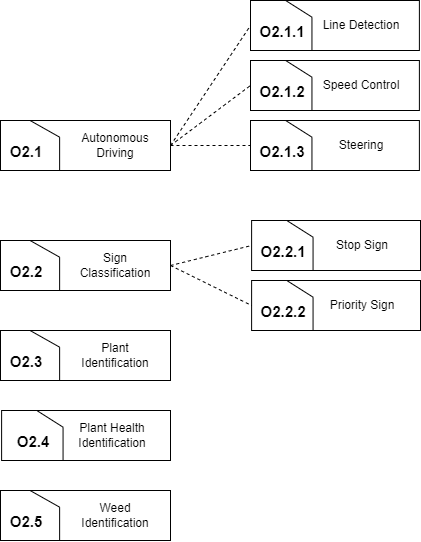

The diagram above was exported from draw.io. Its source (the exported page's mxGraphModel, read from the mxfile embedded in the PNG):
<mxGraphModel dx="1009" dy="589" grid="1" gridSize="10" guides="1" tooltips="1" connect="1" arrows="1" fold="1" page="1" pageScale="1" pageWidth="850" pageHeight="1100" math="0" shadow="0">
  <root>
    <mxCell id="0" />
    <mxCell id="1" parent="0" />
    <mxCell id="SX5e8RyfGQxXtwhhNPlG-6" value="" style="group" vertex="1" connectable="0" parent="1">
      <mxGeometry x="210" y="530" width="170" height="50" as="geometry" />
    </mxCell>
    <mxCell id="SX5e8RyfGQxXtwhhNPlG-1" value="" style="rounded=0;whiteSpace=wrap;html=1;" vertex="1" parent="SX5e8RyfGQxXtwhhNPlG-6">
      <mxGeometry width="170" height="50" as="geometry" />
    </mxCell>
    <mxCell id="SX5e8RyfGQxXtwhhNPlG-4" value="" style="group" vertex="1" connectable="0" parent="SX5e8RyfGQxXtwhhNPlG-6">
      <mxGeometry x="29.565217391304348" width="29.565217391304348" height="50" as="geometry" />
    </mxCell>
    <mxCell id="SX5e8RyfGQxXtwhhNPlG-2" value="" style="endArrow=none;html=1;rounded=0;" edge="1" parent="SX5e8RyfGQxXtwhhNPlG-4">
      <mxGeometry width="50" height="50" relative="1" as="geometry">
        <mxPoint x="29.565217391304348" y="50" as="sourcePoint" />
        <mxPoint x="29.565217391304348" y="16.666666666666668" as="targetPoint" />
      </mxGeometry>
    </mxCell>
    <mxCell id="SX5e8RyfGQxXtwhhNPlG-3" value="" style="endArrow=none;html=1;rounded=0;" edge="1" parent="SX5e8RyfGQxXtwhhNPlG-4">
      <mxGeometry width="50" height="50" relative="1" as="geometry">
        <mxPoint as="sourcePoint" />
        <mxPoint x="29.565217391304348" y="16.666666666666668" as="targetPoint" />
      </mxGeometry>
    </mxCell>
    <mxCell id="SX5e8RyfGQxXtwhhNPlG-7" value="O2.3" style="text;strokeColor=none;align=center;fillColor=none;html=1;verticalAlign=middle;whiteSpace=wrap;rounded=0;fontStyle=1;fontSize=15;" vertex="1" parent="SX5e8RyfGQxXtwhhNPlG-4">
      <mxGeometry x="-14.782608695652174" y="22.22222222222222" width="22.17391304347826" height="16.666666666666668" as="geometry" />
    </mxCell>
    <mxCell id="SX5e8RyfGQxXtwhhNPlG-8" value="Plant Identification" style="text;strokeColor=none;align=center;fillColor=none;html=1;verticalAlign=middle;whiteSpace=wrap;rounded=0;" vertex="1" parent="SX5e8RyfGQxXtwhhNPlG-6">
      <mxGeometry x="70" y="10" width="90" height="30" as="geometry" />
    </mxCell>
    <mxCell id="SX5e8RyfGQxXtwhhNPlG-9" value="" style="group" vertex="1" connectable="0" parent="1">
      <mxGeometry x="210" y="690" width="170" height="50" as="geometry" />
    </mxCell>
    <mxCell id="SX5e8RyfGQxXtwhhNPlG-10" value="" style="rounded=0;whiteSpace=wrap;html=1;" vertex="1" parent="SX5e8RyfGQxXtwhhNPlG-9">
      <mxGeometry width="170" height="50" as="geometry" />
    </mxCell>
    <mxCell id="SX5e8RyfGQxXtwhhNPlG-11" value="" style="group" vertex="1" connectable="0" parent="SX5e8RyfGQxXtwhhNPlG-9">
      <mxGeometry x="29.565217391304348" width="29.565217391304348" height="50" as="geometry" />
    </mxCell>
    <mxCell id="SX5e8RyfGQxXtwhhNPlG-12" value="" style="endArrow=none;html=1;rounded=0;" edge="1" parent="SX5e8RyfGQxXtwhhNPlG-11">
      <mxGeometry width="50" height="50" relative="1" as="geometry">
        <mxPoint x="29.565217391304348" y="50" as="sourcePoint" />
        <mxPoint x="29.565217391304348" y="16.666666666666668" as="targetPoint" />
      </mxGeometry>
    </mxCell>
    <mxCell id="SX5e8RyfGQxXtwhhNPlG-13" value="" style="endArrow=none;html=1;rounded=0;" edge="1" parent="SX5e8RyfGQxXtwhhNPlG-11">
      <mxGeometry width="50" height="50" relative="1" as="geometry">
        <mxPoint as="sourcePoint" />
        <mxPoint x="29.565217391304348" y="16.666666666666668" as="targetPoint" />
      </mxGeometry>
    </mxCell>
    <mxCell id="SX5e8RyfGQxXtwhhNPlG-14" value="O2.5" style="text;strokeColor=none;align=center;fillColor=none;html=1;verticalAlign=middle;whiteSpace=wrap;rounded=0;fontStyle=1;fontSize=15;" vertex="1" parent="SX5e8RyfGQxXtwhhNPlG-11">
      <mxGeometry x="-14.782608695652174" y="22.22222222222222" width="22.17391304347826" height="16.666666666666668" as="geometry" />
    </mxCell>
    <mxCell id="SX5e8RyfGQxXtwhhNPlG-15" value="Weed Identification" style="text;strokeColor=none;align=center;fillColor=none;html=1;verticalAlign=middle;whiteSpace=wrap;rounded=0;" vertex="1" parent="SX5e8RyfGQxXtwhhNPlG-9">
      <mxGeometry x="70" y="10" width="90" height="30" as="geometry" />
    </mxCell>
    <mxCell id="SX5e8RyfGQxXtwhhNPlG-16" value="" style="group" vertex="1" connectable="0" parent="1">
      <mxGeometry x="210" y="320" width="170" height="50" as="geometry" />
    </mxCell>
    <mxCell id="SX5e8RyfGQxXtwhhNPlG-17" value="" style="rounded=0;whiteSpace=wrap;html=1;" vertex="1" parent="SX5e8RyfGQxXtwhhNPlG-16">
      <mxGeometry width="170" height="50" as="geometry" />
    </mxCell>
    <mxCell id="SX5e8RyfGQxXtwhhNPlG-18" value="" style="group" vertex="1" connectable="0" parent="SX5e8RyfGQxXtwhhNPlG-16">
      <mxGeometry x="29.565217391304348" width="29.565217391304348" height="50" as="geometry" />
    </mxCell>
    <mxCell id="SX5e8RyfGQxXtwhhNPlG-19" value="" style="endArrow=none;html=1;rounded=0;" edge="1" parent="SX5e8RyfGQxXtwhhNPlG-18">
      <mxGeometry width="50" height="50" relative="1" as="geometry">
        <mxPoint x="29.565217391304348" y="50" as="sourcePoint" />
        <mxPoint x="29.565217391304348" y="16.666666666666668" as="targetPoint" />
      </mxGeometry>
    </mxCell>
    <mxCell id="SX5e8RyfGQxXtwhhNPlG-20" value="" style="endArrow=none;html=1;rounded=0;" edge="1" parent="SX5e8RyfGQxXtwhhNPlG-18">
      <mxGeometry width="50" height="50" relative="1" as="geometry">
        <mxPoint as="sourcePoint" />
        <mxPoint x="29.565217391304348" y="16.666666666666668" as="targetPoint" />
      </mxGeometry>
    </mxCell>
    <mxCell id="SX5e8RyfGQxXtwhhNPlG-21" value="O2.1" style="text;strokeColor=none;align=center;fillColor=none;html=1;verticalAlign=middle;whiteSpace=wrap;rounded=0;fontStyle=1;fontSize=15;" vertex="1" parent="SX5e8RyfGQxXtwhhNPlG-18">
      <mxGeometry x="-14.782608695652174" y="22.22222222222222" width="22.17391304347826" height="16.666666666666668" as="geometry" />
    </mxCell>
    <mxCell id="SX5e8RyfGQxXtwhhNPlG-22" value="Autonomous&lt;br&gt;Driving" style="text;strokeColor=none;align=center;fillColor=none;html=1;verticalAlign=middle;whiteSpace=wrap;rounded=0;" vertex="1" parent="SX5e8RyfGQxXtwhhNPlG-16">
      <mxGeometry x="70" y="10" width="90" height="30" as="geometry" />
    </mxCell>
    <mxCell id="SX5e8RyfGQxXtwhhNPlG-23" value="" style="group" vertex="1" connectable="0" parent="1">
      <mxGeometry x="468.89" y="200" width="160" height="50" as="geometry" />
    </mxCell>
    <mxCell id="SX5e8RyfGQxXtwhhNPlG-24" value="" style="rounded=0;whiteSpace=wrap;html=1;" vertex="1" parent="SX5e8RyfGQxXtwhhNPlG-23">
      <mxGeometry x="-8.88888888888889" width="168.88888888888889" height="50" as="geometry" />
    </mxCell>
    <mxCell id="SX5e8RyfGQxXtwhhNPlG-25" value="" style="group" vertex="1" connectable="0" parent="SX5e8RyfGQxXtwhhNPlG-23">
      <mxGeometry x="26.280193236714975" width="26.280193236714975" height="50" as="geometry" />
    </mxCell>
    <mxCell id="SX5e8RyfGQxXtwhhNPlG-26" value="" style="endArrow=none;html=1;rounded=0;" edge="1" parent="SX5e8RyfGQxXtwhhNPlG-25">
      <mxGeometry width="50" height="50" relative="1" as="geometry">
        <mxPoint x="26.280193236714975" y="50" as="sourcePoint" />
        <mxPoint x="26.280193236714975" y="16.666666666666668" as="targetPoint" />
      </mxGeometry>
    </mxCell>
    <mxCell id="SX5e8RyfGQxXtwhhNPlG-27" value="" style="endArrow=none;html=1;rounded=0;" edge="1" parent="SX5e8RyfGQxXtwhhNPlG-25">
      <mxGeometry width="50" height="50" relative="1" as="geometry">
        <mxPoint as="sourcePoint" />
        <mxPoint x="26.280193236714975" y="16.666666666666668" as="targetPoint" />
      </mxGeometry>
    </mxCell>
    <mxCell id="SX5e8RyfGQxXtwhhNPlG-28" value="O2.1.1" style="text;strokeColor=none;align=center;fillColor=none;html=1;verticalAlign=middle;whiteSpace=wrap;rounded=0;fontStyle=1;fontSize=15;" vertex="1" parent="SX5e8RyfGQxXtwhhNPlG-25">
      <mxGeometry x="-13.140096618357488" y="22.22222222222222" width="19.71014492753623" height="16.666666666666668" as="geometry" />
    </mxCell>
    <mxCell id="SX5e8RyfGQxXtwhhNPlG-29" value="Line Detection" style="text;strokeColor=none;align=center;fillColor=none;html=1;verticalAlign=middle;whiteSpace=wrap;rounded=0;" vertex="1" parent="SX5e8RyfGQxXtwhhNPlG-23">
      <mxGeometry x="62.22222222222222" y="10" width="80" height="30" as="geometry" />
    </mxCell>
    <mxCell id="SX5e8RyfGQxXtwhhNPlG-30" value="" style="endArrow=none;dashed=1;html=1;rounded=0;exitX=1;exitY=0.5;exitDx=0;exitDy=0;entryX=0;entryY=0.5;entryDx=0;entryDy=0;" edge="1" parent="1" source="SX5e8RyfGQxXtwhhNPlG-17" target="SX5e8RyfGQxXtwhhNPlG-24">
      <mxGeometry width="50" height="50" relative="1" as="geometry">
        <mxPoint x="400" y="290" as="sourcePoint" />
        <mxPoint x="450" y="240" as="targetPoint" />
      </mxGeometry>
    </mxCell>
    <mxCell id="SX5e8RyfGQxXtwhhNPlG-31" value="" style="group" vertex="1" connectable="0" parent="1">
      <mxGeometry x="210" y="440" width="170" height="50" as="geometry" />
    </mxCell>
    <mxCell id="SX5e8RyfGQxXtwhhNPlG-32" value="" style="rounded=0;whiteSpace=wrap;html=1;" vertex="1" parent="SX5e8RyfGQxXtwhhNPlG-31">
      <mxGeometry width="170" height="50" as="geometry" />
    </mxCell>
    <mxCell id="SX5e8RyfGQxXtwhhNPlG-33" value="" style="group" vertex="1" connectable="0" parent="SX5e8RyfGQxXtwhhNPlG-31">
      <mxGeometry x="29.565217391304348" width="29.565217391304348" height="50" as="geometry" />
    </mxCell>
    <mxCell id="SX5e8RyfGQxXtwhhNPlG-34" value="" style="endArrow=none;html=1;rounded=0;" edge="1" parent="SX5e8RyfGQxXtwhhNPlG-33">
      <mxGeometry width="50" height="50" relative="1" as="geometry">
        <mxPoint x="29.565217391304348" y="50" as="sourcePoint" />
        <mxPoint x="29.565217391304348" y="16.666666666666668" as="targetPoint" />
      </mxGeometry>
    </mxCell>
    <mxCell id="SX5e8RyfGQxXtwhhNPlG-35" value="" style="endArrow=none;html=1;rounded=0;" edge="1" parent="SX5e8RyfGQxXtwhhNPlG-33">
      <mxGeometry width="50" height="50" relative="1" as="geometry">
        <mxPoint as="sourcePoint" />
        <mxPoint x="29.565217391304348" y="16.666666666666668" as="targetPoint" />
      </mxGeometry>
    </mxCell>
    <mxCell id="SX5e8RyfGQxXtwhhNPlG-36" value="O2.2" style="text;strokeColor=none;align=center;fillColor=none;html=1;verticalAlign=middle;whiteSpace=wrap;rounded=0;fontStyle=1;fontSize=15;" vertex="1" parent="SX5e8RyfGQxXtwhhNPlG-33">
      <mxGeometry x="-14.782608695652174" y="22.22222222222222" width="22.17391304347826" height="16.666666666666668" as="geometry" />
    </mxCell>
    <mxCell id="SX5e8RyfGQxXtwhhNPlG-37" value="Sign Classification" style="text;strokeColor=none;align=center;fillColor=none;html=1;verticalAlign=middle;whiteSpace=wrap;rounded=0;" vertex="1" parent="SX5e8RyfGQxXtwhhNPlG-31">
      <mxGeometry x="70" y="10" width="90" height="30" as="geometry" />
    </mxCell>
    <mxCell id="SX5e8RyfGQxXtwhhNPlG-38" value="" style="group" vertex="1" connectable="0" parent="1">
      <mxGeometry x="468.89" y="260" width="160" height="50" as="geometry" />
    </mxCell>
    <mxCell id="SX5e8RyfGQxXtwhhNPlG-39" value="" style="rounded=0;whiteSpace=wrap;html=1;" vertex="1" parent="SX5e8RyfGQxXtwhhNPlG-38">
      <mxGeometry x="-8.88888888888889" width="168.88888888888889" height="50" as="geometry" />
    </mxCell>
    <mxCell id="SX5e8RyfGQxXtwhhNPlG-40" value="" style="group" vertex="1" connectable="0" parent="SX5e8RyfGQxXtwhhNPlG-38">
      <mxGeometry x="26.280193236714975" width="26.280193236714975" height="50" as="geometry" />
    </mxCell>
    <mxCell id="SX5e8RyfGQxXtwhhNPlG-41" value="" style="endArrow=none;html=1;rounded=0;" edge="1" parent="SX5e8RyfGQxXtwhhNPlG-40">
      <mxGeometry width="50" height="50" relative="1" as="geometry">
        <mxPoint x="26.280193236714975" y="50" as="sourcePoint" />
        <mxPoint x="26.280193236714975" y="16.666666666666668" as="targetPoint" />
      </mxGeometry>
    </mxCell>
    <mxCell id="SX5e8RyfGQxXtwhhNPlG-42" value="" style="endArrow=none;html=1;rounded=0;" edge="1" parent="SX5e8RyfGQxXtwhhNPlG-40">
      <mxGeometry width="50" height="50" relative="1" as="geometry">
        <mxPoint as="sourcePoint" />
        <mxPoint x="26.280193236714975" y="16.666666666666668" as="targetPoint" />
      </mxGeometry>
    </mxCell>
    <mxCell id="SX5e8RyfGQxXtwhhNPlG-43" value="O2.1.2" style="text;strokeColor=none;align=center;fillColor=none;html=1;verticalAlign=middle;whiteSpace=wrap;rounded=0;fontStyle=1;fontSize=15;" vertex="1" parent="SX5e8RyfGQxXtwhhNPlG-40">
      <mxGeometry x="-13.140096618357488" y="22.22222222222222" width="19.71014492753623" height="16.666666666666668" as="geometry" />
    </mxCell>
    <mxCell id="SX5e8RyfGQxXtwhhNPlG-44" value="Speed Control" style="text;strokeColor=none;align=center;fillColor=none;html=1;verticalAlign=middle;whiteSpace=wrap;rounded=0;" vertex="1" parent="SX5e8RyfGQxXtwhhNPlG-38">
      <mxGeometry x="62.22222222222222" y="10" width="80" height="30" as="geometry" />
    </mxCell>
    <mxCell id="SX5e8RyfGQxXtwhhNPlG-47" value="" style="group" vertex="1" connectable="0" parent="1">
      <mxGeometry x="468.89" y="320" width="160" height="50" as="geometry" />
    </mxCell>
    <mxCell id="SX5e8RyfGQxXtwhhNPlG-48" value="" style="rounded=0;whiteSpace=wrap;html=1;" vertex="1" parent="SX5e8RyfGQxXtwhhNPlG-47">
      <mxGeometry x="-8.88888888888889" width="168.88888888888889" height="50" as="geometry" />
    </mxCell>
    <mxCell id="SX5e8RyfGQxXtwhhNPlG-49" value="" style="group" vertex="1" connectable="0" parent="SX5e8RyfGQxXtwhhNPlG-47">
      <mxGeometry x="26.280193236714975" width="26.280193236714975" height="50" as="geometry" />
    </mxCell>
    <mxCell id="SX5e8RyfGQxXtwhhNPlG-50" value="" style="endArrow=none;html=1;rounded=0;" edge="1" parent="SX5e8RyfGQxXtwhhNPlG-49">
      <mxGeometry width="50" height="50" relative="1" as="geometry">
        <mxPoint x="26.280193236714975" y="50" as="sourcePoint" />
        <mxPoint x="26.280193236714975" y="16.666666666666668" as="targetPoint" />
      </mxGeometry>
    </mxCell>
    <mxCell id="SX5e8RyfGQxXtwhhNPlG-51" value="" style="endArrow=none;html=1;rounded=0;" edge="1" parent="SX5e8RyfGQxXtwhhNPlG-49">
      <mxGeometry width="50" height="50" relative="1" as="geometry">
        <mxPoint as="sourcePoint" />
        <mxPoint x="26.280193236714975" y="16.666666666666668" as="targetPoint" />
      </mxGeometry>
    </mxCell>
    <mxCell id="SX5e8RyfGQxXtwhhNPlG-52" value="O2.1.3" style="text;strokeColor=none;align=center;fillColor=none;html=1;verticalAlign=middle;whiteSpace=wrap;rounded=0;fontStyle=1;fontSize=15;" vertex="1" parent="SX5e8RyfGQxXtwhhNPlG-49">
      <mxGeometry x="-13.140096618357488" y="22.22222222222222" width="19.71014492753623" height="16.666666666666668" as="geometry" />
    </mxCell>
    <mxCell id="SX5e8RyfGQxXtwhhNPlG-53" value="Steering" style="text;strokeColor=none;align=center;fillColor=none;html=1;verticalAlign=middle;whiteSpace=wrap;rounded=0;" vertex="1" parent="SX5e8RyfGQxXtwhhNPlG-47">
      <mxGeometry x="62.22222222222222" y="10" width="80" height="30" as="geometry" />
    </mxCell>
    <mxCell id="SX5e8RyfGQxXtwhhNPlG-55" value="" style="endArrow=none;dashed=1;html=1;rounded=0;exitX=1;exitY=0.5;exitDx=0;exitDy=0;entryX=0;entryY=0.5;entryDx=0;entryDy=0;" edge="1" parent="1" source="SX5e8RyfGQxXtwhhNPlG-17" target="SX5e8RyfGQxXtwhhNPlG-39">
      <mxGeometry width="50" height="50" relative="1" as="geometry">
        <mxPoint x="400" y="290" as="sourcePoint" />
        <mxPoint x="450" y="240" as="targetPoint" />
      </mxGeometry>
    </mxCell>
    <mxCell id="SX5e8RyfGQxXtwhhNPlG-56" value="" style="endArrow=none;dashed=1;html=1;rounded=0;exitX=1;exitY=0.5;exitDx=0;exitDy=0;entryX=0;entryY=0.5;entryDx=0;entryDy=0;" edge="1" parent="1" source="SX5e8RyfGQxXtwhhNPlG-17" target="SX5e8RyfGQxXtwhhNPlG-48">
      <mxGeometry width="50" height="50" relative="1" as="geometry">
        <mxPoint x="400" y="290" as="sourcePoint" />
        <mxPoint x="450" y="240" as="targetPoint" />
      </mxGeometry>
    </mxCell>
    <mxCell id="SX5e8RyfGQxXtwhhNPlG-57" value="" style="group" vertex="1" connectable="0" parent="1">
      <mxGeometry x="470" y="420" width="160" height="50" as="geometry" />
    </mxCell>
    <mxCell id="SX5e8RyfGQxXtwhhNPlG-58" value="" style="rounded=0;whiteSpace=wrap;html=1;" vertex="1" parent="SX5e8RyfGQxXtwhhNPlG-57">
      <mxGeometry x="-8.88888888888889" width="168.88888888888889" height="50" as="geometry" />
    </mxCell>
    <mxCell id="SX5e8RyfGQxXtwhhNPlG-59" value="" style="group" vertex="1" connectable="0" parent="SX5e8RyfGQxXtwhhNPlG-57">
      <mxGeometry x="26.280193236714975" width="26.280193236714975" height="50" as="geometry" />
    </mxCell>
    <mxCell id="SX5e8RyfGQxXtwhhNPlG-60" value="" style="endArrow=none;html=1;rounded=0;" edge="1" parent="SX5e8RyfGQxXtwhhNPlG-59">
      <mxGeometry width="50" height="50" relative="1" as="geometry">
        <mxPoint x="26.280193236714975" y="50" as="sourcePoint" />
        <mxPoint x="26.280193236714975" y="16.666666666666668" as="targetPoint" />
      </mxGeometry>
    </mxCell>
    <mxCell id="SX5e8RyfGQxXtwhhNPlG-61" value="" style="endArrow=none;html=1;rounded=0;" edge="1" parent="SX5e8RyfGQxXtwhhNPlG-59">
      <mxGeometry width="50" height="50" relative="1" as="geometry">
        <mxPoint as="sourcePoint" />
        <mxPoint x="26.280193236714975" y="16.666666666666668" as="targetPoint" />
      </mxGeometry>
    </mxCell>
    <mxCell id="SX5e8RyfGQxXtwhhNPlG-62" value="O2.2.1" style="text;strokeColor=none;align=center;fillColor=none;html=1;verticalAlign=middle;whiteSpace=wrap;rounded=0;fontStyle=1;fontSize=15;" vertex="1" parent="SX5e8RyfGQxXtwhhNPlG-59">
      <mxGeometry x="-13.140096618357488" y="22.22222222222222" width="19.71014492753623" height="16.666666666666668" as="geometry" />
    </mxCell>
    <mxCell id="SX5e8RyfGQxXtwhhNPlG-63" value="Stop Sign" style="text;strokeColor=none;align=center;fillColor=none;html=1;verticalAlign=middle;whiteSpace=wrap;rounded=0;" vertex="1" parent="SX5e8RyfGQxXtwhhNPlG-57">
      <mxGeometry x="62.22222222222222" y="10" width="80" height="30" as="geometry" />
    </mxCell>
    <mxCell id="SX5e8RyfGQxXtwhhNPlG-64" value="" style="group" vertex="1" connectable="0" parent="1">
      <mxGeometry x="470" y="480" width="160" height="50" as="geometry" />
    </mxCell>
    <mxCell id="SX5e8RyfGQxXtwhhNPlG-65" value="" style="rounded=0;whiteSpace=wrap;html=1;" vertex="1" parent="SX5e8RyfGQxXtwhhNPlG-64">
      <mxGeometry x="-8.88888888888889" width="168.88888888888889" height="50" as="geometry" />
    </mxCell>
    <mxCell id="SX5e8RyfGQxXtwhhNPlG-66" value="" style="group" vertex="1" connectable="0" parent="SX5e8RyfGQxXtwhhNPlG-64">
      <mxGeometry x="26.280193236714975" width="26.280193236714975" height="50" as="geometry" />
    </mxCell>
    <mxCell id="SX5e8RyfGQxXtwhhNPlG-67" value="" style="endArrow=none;html=1;rounded=0;" edge="1" parent="SX5e8RyfGQxXtwhhNPlG-66">
      <mxGeometry width="50" height="50" relative="1" as="geometry">
        <mxPoint x="26.280193236714975" y="50" as="sourcePoint" />
        <mxPoint x="26.280193236714975" y="16.666666666666668" as="targetPoint" />
      </mxGeometry>
    </mxCell>
    <mxCell id="SX5e8RyfGQxXtwhhNPlG-68" value="" style="endArrow=none;html=1;rounded=0;" edge="1" parent="SX5e8RyfGQxXtwhhNPlG-66">
      <mxGeometry width="50" height="50" relative="1" as="geometry">
        <mxPoint as="sourcePoint" />
        <mxPoint x="26.280193236714975" y="16.666666666666668" as="targetPoint" />
      </mxGeometry>
    </mxCell>
    <mxCell id="SX5e8RyfGQxXtwhhNPlG-69" value="O2.2.2" style="text;strokeColor=none;align=center;fillColor=none;html=1;verticalAlign=middle;whiteSpace=wrap;rounded=0;fontStyle=1;fontSize=15;" vertex="1" parent="SX5e8RyfGQxXtwhhNPlG-66">
      <mxGeometry x="-13.140096618357488" y="22.22222222222222" width="19.71014492753623" height="16.666666666666668" as="geometry" />
    </mxCell>
    <mxCell id="SX5e8RyfGQxXtwhhNPlG-70" value="Priority Sign" style="text;strokeColor=none;align=center;fillColor=none;html=1;verticalAlign=middle;whiteSpace=wrap;rounded=0;" vertex="1" parent="SX5e8RyfGQxXtwhhNPlG-64">
      <mxGeometry x="62.22222222222222" y="10" width="80" height="30" as="geometry" />
    </mxCell>
    <mxCell id="SX5e8RyfGQxXtwhhNPlG-71" value="" style="endArrow=none;dashed=1;html=1;rounded=0;exitX=1;exitY=0.5;exitDx=0;exitDy=0;entryX=0;entryY=0.5;entryDx=0;entryDy=0;" edge="1" parent="1" source="SX5e8RyfGQxXtwhhNPlG-32" target="SX5e8RyfGQxXtwhhNPlG-58">
      <mxGeometry width="50" height="50" relative="1" as="geometry">
        <mxPoint x="400" y="500" as="sourcePoint" />
        <mxPoint x="450" y="450" as="targetPoint" />
      </mxGeometry>
    </mxCell>
    <mxCell id="SX5e8RyfGQxXtwhhNPlG-72" value="" style="endArrow=none;dashed=1;html=1;rounded=0;exitX=1;exitY=0.5;exitDx=0;exitDy=0;entryX=0;entryY=0.5;entryDx=0;entryDy=0;" edge="1" parent="1" source="SX5e8RyfGQxXtwhhNPlG-32" target="SX5e8RyfGQxXtwhhNPlG-65">
      <mxGeometry width="50" height="50" relative="1" as="geometry">
        <mxPoint x="400" y="500" as="sourcePoint" />
        <mxPoint x="450" y="450" as="targetPoint" />
      </mxGeometry>
    </mxCell>
    <mxCell id="SX5e8RyfGQxXtwhhNPlG-73" value="" style="group" vertex="1" connectable="0" parent="1">
      <mxGeometry x="220" y="610" width="160" height="50" as="geometry" />
    </mxCell>
    <mxCell id="SX5e8RyfGQxXtwhhNPlG-74" value="" style="rounded=0;whiteSpace=wrap;html=1;" vertex="1" parent="SX5e8RyfGQxXtwhhNPlG-73">
      <mxGeometry x="-8.88888888888889" width="168.88888888888889" height="50" as="geometry" />
    </mxCell>
    <mxCell id="SX5e8RyfGQxXtwhhNPlG-75" value="" style="group" vertex="1" connectable="0" parent="SX5e8RyfGQxXtwhhNPlG-73">
      <mxGeometry x="26.280193236714975" width="26.280193236714975" height="50" as="geometry" />
    </mxCell>
    <mxCell id="SX5e8RyfGQxXtwhhNPlG-76" value="" style="endArrow=none;html=1;rounded=0;" edge="1" parent="SX5e8RyfGQxXtwhhNPlG-75">
      <mxGeometry width="50" height="50" relative="1" as="geometry">
        <mxPoint x="26.280193236714975" y="50" as="sourcePoint" />
        <mxPoint x="26.280193236714975" y="16.666666666666668" as="targetPoint" />
      </mxGeometry>
    </mxCell>
    <mxCell id="SX5e8RyfGQxXtwhhNPlG-77" value="" style="endArrow=none;html=1;rounded=0;" edge="1" parent="SX5e8RyfGQxXtwhhNPlG-75">
      <mxGeometry width="50" height="50" relative="1" as="geometry">
        <mxPoint as="sourcePoint" />
        <mxPoint x="26.280193236714975" y="16.666666666666668" as="targetPoint" />
      </mxGeometry>
    </mxCell>
    <mxCell id="SX5e8RyfGQxXtwhhNPlG-78" value="O2.4" style="text;strokeColor=none;align=center;fillColor=none;html=1;verticalAlign=middle;whiteSpace=wrap;rounded=0;fontStyle=1;fontSize=15;" vertex="1" parent="SX5e8RyfGQxXtwhhNPlG-75">
      <mxGeometry x="-13.140096618357488" y="22.22222222222222" width="19.71014492753623" height="16.666666666666668" as="geometry" />
    </mxCell>
    <mxCell id="SX5e8RyfGQxXtwhhNPlG-79" value="Plant Health Identification" style="text;strokeColor=none;align=center;fillColor=none;html=1;verticalAlign=middle;whiteSpace=wrap;rounded=0;" vertex="1" parent="SX5e8RyfGQxXtwhhNPlG-73">
      <mxGeometry x="62.22222222222222" y="10" width="80" height="30" as="geometry" />
    </mxCell>
  </root>
</mxGraphModel>